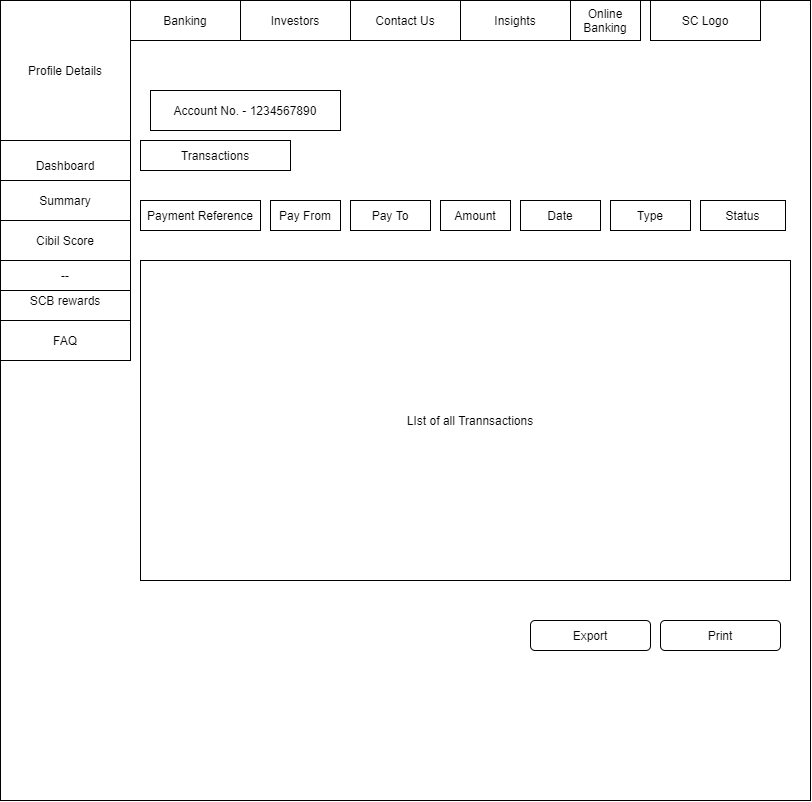

The diagram above was exported from draw.io. Its source (the exported page's mxGraphModel, read from the mxfile embedded in the PNG):
<mxGraphModel dx="1763" dy="679" grid="1" gridSize="10" guides="1" tooltips="1" connect="1" arrows="1" fold="1" page="1" pageScale="1" pageWidth="850" pageHeight="1100" math="0" shadow="0">
  <root>
    <mxCell id="0" />
    <mxCell id="1" parent="0" />
    <mxCell id="45fmjNApcyf2wsAljmhb-1" value="" style="rounded=0;whiteSpace=wrap;html=1;" vertex="1" parent="1">
      <mxGeometry x="40" y="40" width="810" height="800" as="geometry" />
    </mxCell>
    <mxCell id="45fmjNApcyf2wsAljmhb-25" value="Profile Details" style="rounded=0;whiteSpace=wrap;html=1;" vertex="1" parent="1">
      <mxGeometry x="40" y="40" width="130" height="140" as="geometry" />
    </mxCell>
    <mxCell id="45fmjNApcyf2wsAljmhb-26" value="Dashboard" style="rounded=0;whiteSpace=wrap;html=1;" vertex="1" parent="1">
      <mxGeometry x="40" y="180" width="130" height="50" as="geometry" />
    </mxCell>
    <mxCell id="45fmjNApcyf2wsAljmhb-27" value="Summary" style="rounded=0;whiteSpace=wrap;html=1;" vertex="1" parent="1">
      <mxGeometry x="40" y="220" width="130" height="40" as="geometry" />
    </mxCell>
    <mxCell id="45fmjNApcyf2wsAljmhb-28" value="SCB rewards" style="rounded=0;whiteSpace=wrap;html=1;" vertex="1" parent="1">
      <mxGeometry x="40" y="320" width="130" height="40" as="geometry" />
    </mxCell>
    <mxCell id="45fmjNApcyf2wsAljmhb-29" value="--" style="rounded=0;whiteSpace=wrap;html=1;" vertex="1" parent="1">
      <mxGeometry x="40" y="300" width="130" height="30" as="geometry" />
    </mxCell>
    <mxCell id="45fmjNApcyf2wsAljmhb-30" value="Cibil Score" style="rounded=0;whiteSpace=wrap;html=1;" vertex="1" parent="1">
      <mxGeometry x="40" y="260" width="130" height="40" as="geometry" />
    </mxCell>
    <mxCell id="45fmjNApcyf2wsAljmhb-31" value="FAQ" style="rounded=0;whiteSpace=wrap;html=1;" vertex="1" parent="1">
      <mxGeometry x="40" y="360" width="130" height="40" as="geometry" />
    </mxCell>
    <mxCell id="45fmjNApcyf2wsAljmhb-32" value="Banking" style="rounded=0;whiteSpace=wrap;html=1;" vertex="1" parent="1">
      <mxGeometry x="170" y="40" width="110" height="40" as="geometry" />
    </mxCell>
    <mxCell id="45fmjNApcyf2wsAljmhb-33" value="Investors" style="rounded=0;whiteSpace=wrap;html=1;" vertex="1" parent="1">
      <mxGeometry x="280" y="40" width="110" height="40" as="geometry" />
    </mxCell>
    <mxCell id="45fmjNApcyf2wsAljmhb-34" value="Contact Us" style="rounded=0;whiteSpace=wrap;html=1;" vertex="1" parent="1">
      <mxGeometry x="390" y="40" width="110" height="40" as="geometry" />
    </mxCell>
    <mxCell id="45fmjNApcyf2wsAljmhb-35" value="Insights" style="rounded=0;whiteSpace=wrap;html=1;" vertex="1" parent="1">
      <mxGeometry x="500" y="40" width="110" height="40" as="geometry" />
    </mxCell>
    <mxCell id="45fmjNApcyf2wsAljmhb-36" value="Online Banking" style="rounded=0;whiteSpace=wrap;html=1;" vertex="1" parent="1">
      <mxGeometry x="610" y="40" width="70" height="40" as="geometry" />
    </mxCell>
    <mxCell id="45fmjNApcyf2wsAljmhb-37" value="SC Logo" style="rounded=0;whiteSpace=wrap;html=1;" vertex="1" parent="1">
      <mxGeometry x="690" y="40" width="110" height="40" as="geometry" />
    </mxCell>
    <mxCell id="45fmjNApcyf2wsAljmhb-44" value="Account No. - 1234567890" style="rounded=0;whiteSpace=wrap;html=1;" vertex="1" parent="1">
      <mxGeometry x="190" y="130" width="190" height="40" as="geometry" />
    </mxCell>
    <mxCell id="45fmjNApcyf2wsAljmhb-45" value="Transactions" style="rounded=0;whiteSpace=wrap;html=1;" vertex="1" parent="1">
      <mxGeometry x="180" y="180" width="150" height="30" as="geometry" />
    </mxCell>
    <mxCell id="45fmjNApcyf2wsAljmhb-46" value="Payment Reference" style="rounded=0;whiteSpace=wrap;html=1;" vertex="1" parent="1">
      <mxGeometry x="180" y="240" width="120" height="30" as="geometry" />
    </mxCell>
    <mxCell id="45fmjNApcyf2wsAljmhb-47" value="Pay From" style="rounded=0;whiteSpace=wrap;html=1;" vertex="1" parent="1">
      <mxGeometry x="310" y="240" width="70" height="30" as="geometry" />
    </mxCell>
    <mxCell id="45fmjNApcyf2wsAljmhb-48" value="Pay To" style="rounded=0;whiteSpace=wrap;html=1;" vertex="1" parent="1">
      <mxGeometry x="390" y="240" width="80" height="30" as="geometry" />
    </mxCell>
    <mxCell id="45fmjNApcyf2wsAljmhb-49" value="Type" style="rounded=0;whiteSpace=wrap;html=1;" vertex="1" parent="1">
      <mxGeometry x="650" y="240" width="80" height="30" as="geometry" />
    </mxCell>
    <mxCell id="45fmjNApcyf2wsAljmhb-50" value="Amount" style="rounded=0;whiteSpace=wrap;html=1;" vertex="1" parent="1">
      <mxGeometry x="480" y="240" width="70" height="30" as="geometry" />
    </mxCell>
    <mxCell id="45fmjNApcyf2wsAljmhb-51" value="Date" style="rounded=0;whiteSpace=wrap;html=1;" vertex="1" parent="1">
      <mxGeometry x="560" y="240" width="80" height="30" as="geometry" />
    </mxCell>
    <mxCell id="45fmjNApcyf2wsAljmhb-52" style="edgeStyle=orthogonalEdgeStyle;rounded=0;orthogonalLoop=1;jettySize=auto;html=1;exitX=0.5;exitY=1;exitDx=0;exitDy=0;" edge="1" parent="1" source="45fmjNApcyf2wsAljmhb-50" target="45fmjNApcyf2wsAljmhb-50">
      <mxGeometry relative="1" as="geometry" />
    </mxCell>
    <mxCell id="45fmjNApcyf2wsAljmhb-53" style="edgeStyle=orthogonalEdgeStyle;rounded=0;orthogonalLoop=1;jettySize=auto;html=1;exitX=0.5;exitY=1;exitDx=0;exitDy=0;" edge="1" parent="1" source="45fmjNApcyf2wsAljmhb-50" target="45fmjNApcyf2wsAljmhb-50">
      <mxGeometry relative="1" as="geometry" />
    </mxCell>
    <mxCell id="45fmjNApcyf2wsAljmhb-55" value="Status" style="rounded=0;whiteSpace=wrap;html=1;" vertex="1" parent="1">
      <mxGeometry x="740" y="240" width="85" height="30" as="geometry" />
    </mxCell>
    <mxCell id="45fmjNApcyf2wsAljmhb-56" value="" style="rounded=0;whiteSpace=wrap;html=1;" vertex="1" parent="1">
      <mxGeometry x="180" y="300" width="650" height="320" as="geometry" />
    </mxCell>
    <mxCell id="45fmjNApcyf2wsAljmhb-57" value="LIst of all Trannsactions" style="text;html=1;strokeColor=none;fillColor=none;align=center;verticalAlign=middle;whiteSpace=wrap;rounded=0;" vertex="1" parent="1">
      <mxGeometry x="260" y="380" width="500" height="160" as="geometry" />
    </mxCell>
    <mxCell id="45fmjNApcyf2wsAljmhb-58" value="Export" style="rounded=1;whiteSpace=wrap;html=1;" vertex="1" parent="1">
      <mxGeometry x="570" y="660" width="120" height="30" as="geometry" />
    </mxCell>
    <mxCell id="45fmjNApcyf2wsAljmhb-60" value="Print" style="rounded=1;whiteSpace=wrap;html=1;" vertex="1" parent="1">
      <mxGeometry x="700" y="660" width="120" height="30" as="geometry" />
    </mxCell>
  </root>
</mxGraphModel>